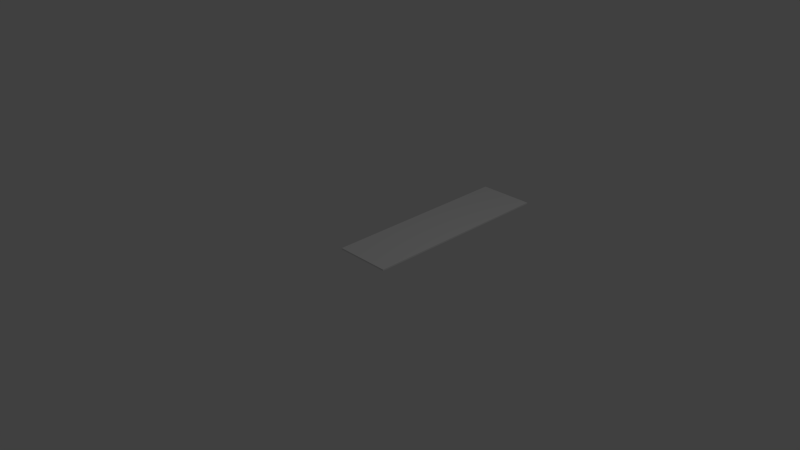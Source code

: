 # Source: colorstreet.blend  (saved by Blender 2.71.0; exported with 4.5.12 LTS)
import bpy
from mathutils import Matrix  # noqa: F401  (used for matrix-valued properties, if any)

bpy.ops.wm.read_factory_settings(use_empty=True)
scene = bpy.context.scene
scene.name = 'Scene'

# ---- collections
col_collection_1 = bpy.data.collections.new('Collection 1'); scene.collection.children.link(col_collection_1)

# ---- world
world_world = bpy.data.worlds.new('World'); scene.world = world_world
world_world.color = (0.05088, 0.05088, 0.05088)
world_world.use_sun_shadow = False
world_world.sun_shadow_jitter_overblur = 0.0
world_world.cycles.sampling_method = 'MANUAL'
world_world.cycles.sample_map_resolution = 256

# ---- cameras
cam_camera = bpy.data.cameras.new('Camera')
cam_camera.clip_end = 100.0
cam_camera.lens = 35.0
cam_camera.sensor_width = 32.0
cam_camera.sensor_height = 18.0
cam_camera.ortho_scale = 7.314
cam_camera.dof.focus_distance = 0.0
cam_camera.dof.aperture_fstop = 128.0

# ---- lights
light_lamp = bpy.data.lights.new('Lamp', 'POINT')
light_lamp.transmission_factor = 0.0
light_lamp.cutoff_distance = 30.0
light_lamp.energy = 100.0
light_lamp.shadow_buffer_clip_start = 1.001
light_lamp.shadow_soft_size = 0.1
light_lamp.shadow_maximum_resolution = 0.006
light_lamp.use_absolute_resolution = True
light_lamp.cycles.use_multiple_importance_sampling = False

# ---- meshes
me_cube_009 = bpy.data.meshes.new('Cube.009')
me_cube_009.from_pydata([(-1.0, 11.0, -1.0), (-1.0, 13.0, -1.0), (1.0, 13.0, -1.0), (1.0, 11.0, -1.0), (-1.0, 11.0, 1.0), (-1.0, 13.0, 1.0), (1.0, 13.0, 1.0), (1.0, 11.0, 1.0), (-1.0, 9.0, -1.0), (-1.0, 11.0, -1.0), (1.0, 11.0, -1.0), (1.0, 9.0, -1.0), (-1.0, 9.0, 1.0), (-1.0, 11.0, 1.0), (1.0, 11.0, 1.0), (1.0, 9.0, 1.0), (-1.0, 7.0, -1.0), (-1.0, 9.0, -1.0), (1.0, 9.0, -1.0), (1.0, 7.0, -1.0), (-1.0, 7.0, 1.0), (-1.0, 9.0, 1.0), (1.0, 9.0, 1.0), (1.0, 7.0, 1.0), (-1.0, 5.0, -1.0), (-1.0, 7.0, -1.0), (1.0, 7.0, -1.0), (1.0, 5.0, -1.0), (-1.0, 5.0, 1.0), (-1.0, 7.0, 1.0), (1.0, 7.0, 1.0), (1.0, 5.0, 1.0), (-1.0, 3.0, -1.0), (-1.0, 5.0, -1.0), (1.0, 5.0, -1.0), (1.0, 3.0, -1.0), (-1.0, 3.0, 1.0), (-1.0, 5.0, 1.0), (1.0, 5.0, 1.0), (1.0, 3.0, 1.0), (-1.0, 1.0, -1.0), (-1.0, 3.0, -1.0), (1.0, 3.0, -1.0), (1.0, 1.0, -1.0), (-1.0, 1.0, 1.0), (-1.0, 3.0, 1.0), (1.0, 3.0, 1.0), (1.0, 1.0, 1.0), (-1.0, -1.0, -1.0), (-1.0, 1.0, -1.0), (1.0, 1.0, -1.0), (1.0, -1.0, -1.0), (-1.0, -1.0, 1.0), (-1.0, 1.0, 1.0), (1.0, 1.0, 1.0), (1.0, -1.0, 1.0)], [], [(4, 5, 1, 0), (5, 6, 2, 1), (6, 7, 3, 2), (7, 4, 0, 3), (0, 1, 2, 3), (7, 6, 5, 4), (12, 13, 9, 8), (13, 14, 10, 9), (14, 15, 11, 10), (15, 12, 8, 11), (8, 9, 10, 11), (15, 14, 13, 12), (20, 21, 17, 16), (21, 22, 18, 17), (22, 23, 19, 18), (23, 20, 16, 19), (16, 17, 18, 19), (23, 22, 21, 20), (28, 29, 25, 24), (29, 30, 26, 25), (30, 31, 27, 26), (31, 28, 24, 27), (24, 25, 26, 27), (31, 30, 29, 28), (36, 37, 33, 32), (37, 38, 34, 33), (38, 39, 35, 34), (39, 36, 32, 35), (32, 33, 34, 35), (39, 38, 37, 36), (44, 45, 41, 40), (45, 46, 42, 41), (46, 47, 43, 42), (47, 44, 40, 43), (40, 41, 42, 43), (47, 46, 45, 44), (52, 53, 49, 48), (53, 54, 50, 49), (54, 55, 51, 50), (55, 52, 48, 51), (48, 49, 50, 51), (55, 54, 53, 52)])
_uv = me_cube_009.uv_layers.new(name='UVMap')
_uv.uv.foreach_set('vector', [0.8571, 0.4286, 0.8571, 0.2857, 1.0, 0.2857, 1.0, 0.4286, 0.2857, 0.8571, 0.4286, 0.8571, 0.4286, 1.0, 0.2857, 1.0, 0.8571, 0.2857, 0.8571, 0.1429, 1.0, 0.1429, 1.0, 0.2857, 0.5714, 0.1429, 0.7143, 0.1429, 0.7143, 0.2857, 0.5714, 0.2857, 0.7143, 0.7143, 0.7143, 0.5714, 0.8571, 0.5714, 0.8571, 0.7143, 0.1429, 0.8571, 0.1429, 1.0, 0.0, 1.0, 0.0, 0.8571, 0.1429, 0.2857, 0.1429, 0.1429, 0.2857, 0.1429, 0.2857, 0.2857, 0.0, 0.5714, 0.1429, 0.5714, 0.1429, 0.7143, 0.0, 0.7143, 5.535e-08, 0.2857, 0.0, 0.1429, 0.1429, 0.1429, 0.1429, 0.2857, 0.1429, 0.5714, 0.2857, 0.5714, 0.2857, 0.7143, 0.1429, 0.7143, 0.7143, 0.8571, 0.7143, 0.7143, 0.8571, 0.7143, 0.8571, 0.8571, 1.0, 0.0, 1.0, 0.1429, 0.8571, 0.1429, 0.8571, 0.0, 0.1429, 1.0, 0.1429, 0.8571, 0.2857, 0.8571, 0.2857, 1.0, 0.5714, 1.703e-08, 0.7143, 0.0, 0.7143, 0.1429, 0.5714, 0.1429, 0.1429, 0.5714, 0.1429, 0.4286, 0.2857, 0.4286, 0.2857, 0.5714, 0.7143, 0.4286, 0.8571, 0.4286, 0.8571, 0.5714, 0.7143, 0.5714, 0.5714, 0.8571, 0.5714, 0.7143, 0.7143, 0.7143, 0.7143, 0.8571, 0.7143, 0.5714, 0.7143, 0.7143, 0.5714, 0.7143, 0.5714, 0.5714, 0.2857, 0.1429, 0.2857, 0.0, 0.4286, 0.0, 0.4286, 0.1429, 0.7143, 0.4286, 0.5714, 0.4286, 0.5714, 0.2857, 0.7143, 0.2857, 0.1429, 0.4286, 0.0, 0.4286, 0.0, 0.2857, 0.1429, 0.2857, 0.2857, 0.2857, 0.4286, 0.2857, 0.4286, 0.4286, 0.2857, 0.4286, 0.7143, 0.2857, 0.7143, 0.1429, 0.8571, 0.1429, 0.8571, 0.2857, 0.4286, 0.7143, 0.4286, 0.8571, 0.2857, 0.8571, 0.2857, 0.7143, 1.703e-08, 0.8571, 0.0, 0.7143, 0.1429, 0.7143, 0.1429, 0.8571, 0.2857, 0.1429, 0.4286, 0.1429, 0.4286, 0.2857, 0.2857, 0.2857, 0.8571, 0.0, 0.8571, 0.1429, 0.7143, 0.1429, 0.7143, 0.0, 0.4286, 0.1429, 0.5714, 0.1429, 0.5714, 0.2857, 0.4286, 0.2857, 0.1429, 0.8571, 0.1429, 0.7143, 0.2857, 0.7143, 0.2857, 0.8571, 0.8571, 0.2857, 0.8571, 0.4286, 0.7143, 0.4286, 0.7143, 0.2857, 0.2857, 0.5714, 0.2857, 0.4286, 0.4286, 0.4286, 0.4286, 0.5714, 0.4286, 0.4286, 0.5714, 0.4286, 0.5714, 0.5714, 0.4286, 0.5714, 2.129e-08, 0.1429, 0.0, 3.832e-08, 0.1429, 0.0, 0.1429, 0.1429, 0.0, 0.4286, 0.1429, 0.4286, 0.1429, 0.5714, 1.703e-08, 0.5714, 0.2857, 0.7143, 0.2857, 0.5714, 0.4286, 0.5714, 0.4286, 0.7143, 0.4286, 0.5714, 0.5714, 0.5714, 0.5714, 0.7143, 0.4286, 0.7143, 0.4286, 0.4286, 0.4286, 0.2857, 0.5714, 0.2857, 0.5714, 0.4286, 0.1429, 0.4286, 0.1429, 0.2857, 0.2857, 0.2857, 0.2857, 0.4286, 0.1429, 0.1429, 0.1429, 3.832e-08, 0.2857, 0.0, 0.2857, 0.1429, 0.4286, 1.703e-08, 0.5714, 0.0, 0.5714, 0.1429, 0.4286, 0.1429, 0.5714, 0.7143, 0.5714, 0.8571, 0.4286, 0.8571, 0.4286, 0.7143, 0.5714, 0.4286, 0.7143, 0.4286, 0.7143, 0.5714, 0.5714, 0.5714])
me_cube_009.use_remesh_preserve_volume = False
me_cube_009.use_remesh_preserve_attributes = False
me_cube_009.use_mirror_vertex_groups = False
me_cube_009.update()

# ---- objects
ob_cube = bpy.data.objects.new('Cube', me_cube_009)
ob_lamp = bpy.data.objects.new('Lamp', light_lamp)
ob_camera = bpy.data.objects.new('Camera', cam_camera)

# ---- transforms, parenting, visibility, modifiers, constraints
ob_cube.location = (0.0, 0.0, 0.0)
ob_cube.scale = (0.4, 0.2, 0.01)
ob_cube.lineart.crease_threshold = 0.0
ob_lamp.location = (4.076, 1.005, 5.904)
ob_lamp.rotation_euler = (0.6503, 0.05522, 1.866)
ob_lamp.lock_rotations_4d = False
ob_lamp.empty_display_type = 'ARROWS'
ob_lamp.color = (0.0, 0.0, 0.0, 0.0)
ob_lamp.hide_viewport = True
ob_lamp.lineart.crease_threshold = 0.0
ob_camera.location = (7.481, -6.508, 5.344)
ob_camera.rotation_euler = (1.109, 0.01082, 0.8149)
ob_camera.lock_rotations_4d = False
ob_camera.empty_display_type = 'ARROWS'
ob_camera.color = (0.0, 0.0, 0.0, 0.0)
ob_camera.hide_viewport = True
ob_camera.display_type = 'WIRE'
ob_camera.lineart.crease_threshold = 0.0

# ---- collection membership
col_collection_1.objects.link(ob_cube)
col_collection_1.objects.link(ob_lamp)
col_collection_1.objects.link(ob_camera)

# ---- scene / render settings (as saved in the file)
scene.camera = ob_camera
scene.frame_start = 1; scene.frame_end = 250; scene.frame_set(0)
scene.render.engine = 'BLENDER_EEVEE_NEXT'
scene.render.resolution_percentage = 50
scene.render.dither_intensity = 0.0
scene.cycles.use_denoising = False
scene.cycles.samples = 10
scene.cycles.sampling_pattern = 'TABULATED_SOBOL'
scene.cycles.light_sampling_threshold = 0.0
scene.cycles.use_adaptive_sampling = False
scene.cycles.use_light_tree = False
scene.cycles.blur_glossy = 0.0
scene.cycles.volume_bounces = 1
scene.cycles.pixel_filter_type = 'GAUSSIAN'
scene.cycles.sample_clamp_indirect = 0.0
scene.view_settings.view_transform = 'Standard'
bpy.context.view_layer.update()
